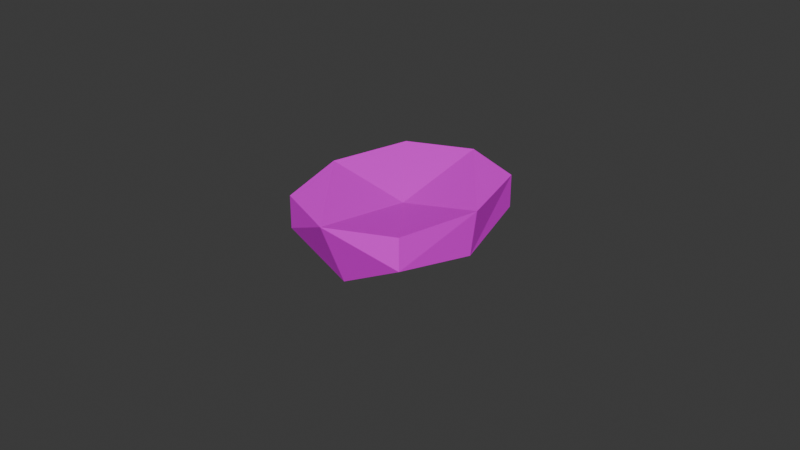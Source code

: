 # Source: WalnutSingle01b.blend  (saved by Blender 4.3.32; exported with 4.5.12 LTS)
import bpy
from mathutils import Matrix  # noqa: F401  (used for matrix-valued properties, if any)

bpy.ops.wm.read_factory_settings(use_empty=True)
scene = bpy.context.scene
scene.name = 'Scene'

# ---- collections
col_collection = bpy.data.collections.new('Collection'); scene.collection.children.link(col_collection)

# ---- images (referenced by path relative to the original .blend; pixels are not part of the script)
import os
ASSET_DIR = os.environ.get("B2B_ASSET_DIR", "")  # directory of the original .blend (textures are referenced by path, not embedded)
HERE = os.path.dirname(os.path.abspath(__file__))  # packed textures are extracted next to this script under _unpacked/

def load_image(name, relpath, width, height, colorspace="sRGB"):
    """Load a texture the original file referenced (path relative to the .blend, or extracted next to this script)."""
    p = next((c for c in (os.path.join(HERE, relpath), os.path.join(ASSET_DIR, relpath)) if relpath and os.path.exists(c)), "")
    if p:
        img = bpy.data.images.load(p, check_existing=True)
        img.name = name
    else:  # same state as the original file: an image datablock whose file is absent (Cycles renders it pink)
        img = bpy.data.images.new(name, width, height)
        img.source = "FILE"
        img.filepath = "//" + (relpath or name)
    img.colorspace_settings.name = colorspace
    return img
img_walnuts01_a_png = load_image('Walnuts01_a.png', 'Walnuts01_a.png', 1024, 1024, 'sRGB')

# ---- materials (node trees are filled in below, after node groups)
mat_primary = bpy.data.materials.new('Primary')
mat_primary.alpha_threshold = 0.0
mat_primary.roughness = 0.5
mat_primary.line_color = (0.0, 0.0, 0.0, 1.0)

# ---- material node trees
mat_primary.use_nodes = True; mat_primary.node_tree.nodes.clear()
_N = mat_primary.node_tree.nodes; _L = mat_primary.node_tree.links
n0 = _N.new('ShaderNodeOutputMaterial'); n0.name = 'Material Output'; n0.location = (300, 300)
n1 = _N.new('ShaderNodeBsdfPrincipled'); n1.name = 'Principled BSDF'; n1.location = (10, 300)
n1.inputs[3].default_value = 1.45
n2 = _N.new('ShaderNodeTexImage'); n2.name = 'Image Texture'; n2.location = (-280, 280)
n2.image = img_walnuts01_a_png
n2.interpolation = 'Closest'
_L.new(n1.outputs[0], n0.inputs[0])
_L.new(n2.outputs[0], n1.inputs[0])
n0.is_active_output = True

# ---- world
world_world = bpy.data.worlds.new('World'); scene.world = world_world
world_world.use_nodes = True; world_world.node_tree.nodes.clear()
_N = world_world.node_tree.nodes; _L = world_world.node_tree.links
n0 = _N.new('ShaderNodeOutputWorld'); n0.name = 'World Output'; n0.location = (300, 300)
n1 = _N.new('ShaderNodeBackground'); n1.name = 'Background'; n1.location = (10, 300)
n1.inputs[0].default_value = (0.05088, 0.05088, 0.05088, 1.0)
_L.new(n1.outputs[0], n0.inputs[0])
n0.is_active_output = True
world_world.color = (0.05088, 0.05088, 0.05088)
world_world.sun_shadow_jitter_overblur = 0.0

# ---- meshes
me_sphere = bpy.data.meshes.new('Sphere')
me_sphere.from_pydata([(6.179e-05, 0.02568, 0.005727), (6.179e-05, 1.566e-05, 2.384e-08), (6.179e-05, -0.02564, 0.005727), (0.02001, 0.02568, 0.01597), (0.02457, 1.566e-05, 0.01173), (0.02001, -0.02564, 0.01597), (0.0001545, 1.566e-05, 0.02064), (6.179e-05, -0.03438, 0.02622), (6.179e-05, 0.0341, 0.02622), (-0.01988, 0.02568, 0.02622), (-0.01988, 0.02568, 0.01597), (-0.02814, 1.566e-05, 0.01173), (-0.01988, -0.02564, 0.01597), (0.02642, 1.566e-05, 0.02622), (0.02001, 0.02568, 0.02622), (0.02001, -0.02564, 0.02622), (-0.01988, -0.02564, 0.02622), (-0.02691, 1.566e-05, 0.02622)], [], [(7, 2, 5), (1, 0, 3, 4), (2, 1, 4, 5), (0, 8, 3), (3, 8, 14), (13, 14, 8, 6), (15, 13, 6, 7), (6, 8, 9, 17), (7, 6, 17, 16), (7, 16, 12), (17, 9, 10, 11), (16, 17, 11, 12), (7, 12, 2), (11, 10, 0, 1), (12, 11, 1, 2), (10, 8, 0), (5, 4, 13, 15), (4, 3, 14, 13), (15, 7, 5), (9, 8, 10)])
_uv = me_sphere.uv_layers.new(name='UVMap')
_uv.uv.foreach_set('vector', [0.8828, 0.0, 0.8047, 0.04688, 0.8828, 0.04688, 0.7734, 0.1406, 0.7969, 0.2344, 0.8828, 0.2344, 0.8828, 0.1406, 0.8047, 0.04688, 0.7734, 0.1406, 0.8828, 0.1406, 0.8828, 0.04688, 0.7969, 0.2344, 0.8828, 0.2344, 0.8828, 0.2891, 0.8828, 0.2891, 0.8828, 0.2344, 0.9297, 0.2617, 1.0, 0.4219, 0.9688, 0.5156, 0.875, 0.5703, 0.875, 0.4219, 0.9609, 0.3281, 1.0, 0.4219, 0.875, 0.4219, 0.875, 0.2734, 0.875, 0.4219, 0.875, 0.5703, 0.7891, 0.5156, 0.7578, 0.4219, 0.875, 0.2734, 0.875, 0.4219, 0.7578, 0.4219, 0.7969, 0.3281, 0.8828, 0.04688, 0.8438, 0.02344, 0.8828, 0.0, 0.8281, 0.1406, 0.8398, 0.2344, 0.8828, 0.2344, 0.8828, 0.1406, 0.8438, 0.04688, 0.8281, 0.1406, 0.8828, 0.1406, 0.8828, 0.04688, 0.8828, 0.04688, 0.8828, 0.0, 0.9688, 0.04688, 0.8828, 0.1406, 0.8828, 0.2344, 0.9766, 0.2344, 1.0, 0.1406, 0.8828, 0.04688, 0.8828, 0.1406, 1.0, 0.1406, 0.9688, 0.04688, 0.8828, 0.2344, 0.8828, 0.2891, 0.9766, 0.2344, 0.8828, 0.04688, 0.8828, 0.1406, 0.9414, 0.1406, 0.9258, 0.04688, 0.8828, 0.1406, 0.8828, 0.2344, 0.9297, 0.2344, 0.9414, 0.1406, 0.9258, 0.04688, 0.8828, 0.0, 0.8828, 0.04688, 0.8398, 0.2344, 0.8828, 0.2891, 0.8828, 0.2344])
me_sphere.materials.append(mat_primary)
me_sphere.update()

# ---- objects
ob_walnut01b = bpy.data.objects.new('Walnut01b', me_sphere)

# ---- transforms, parenting, visibility, modifiers, constraints
ob_walnut01b.location = (0.0, 0.0, 0.0)

# ---- collection membership
col_collection.objects.link(ob_walnut01b)

# ---- scene / render settings (as saved in the file)
scene.frame_start = 1; scene.frame_end = 250; scene.frame_set(1)
scene.render.engine = 'BLENDER_EEVEE_NEXT'
bpy.context.view_layer.update()

# ---- added for rendering (the .blend has no active camera and no usable light): camera, sun
cam_auto = bpy.data.cameras.new('AutoCamera')
cam_auto.lens = 50.0
cam_auto.sensor_width = 36.0
cam_auto.clip_end = 1000.0
ob_auto_camera = bpy.data.objects.new('AutoCamera', cam_auto)
scene.collection.objects.link(ob_auto_camera)
ob_auto_camera.location = (0.184183, -0.222195, 0.161145)
ob_auto_camera.rotation_euler = (1.09748, -7.21219e-08, 0.694738)
scene.camera = ob_auto_camera
light_auto_sun = bpy.data.lights.new('AutoSun', 'SUN')
light_auto_sun.energy = 3.0
light_auto_sun.angle = 0.0523599
ob_auto_sun = bpy.data.objects.new('AutoSun', light_auto_sun)
scene.collection.objects.link(ob_auto_sun)
ob_auto_sun.rotation_euler = (0.872665, 0.174533, 0.523599)
bpy.context.view_layer.update()
